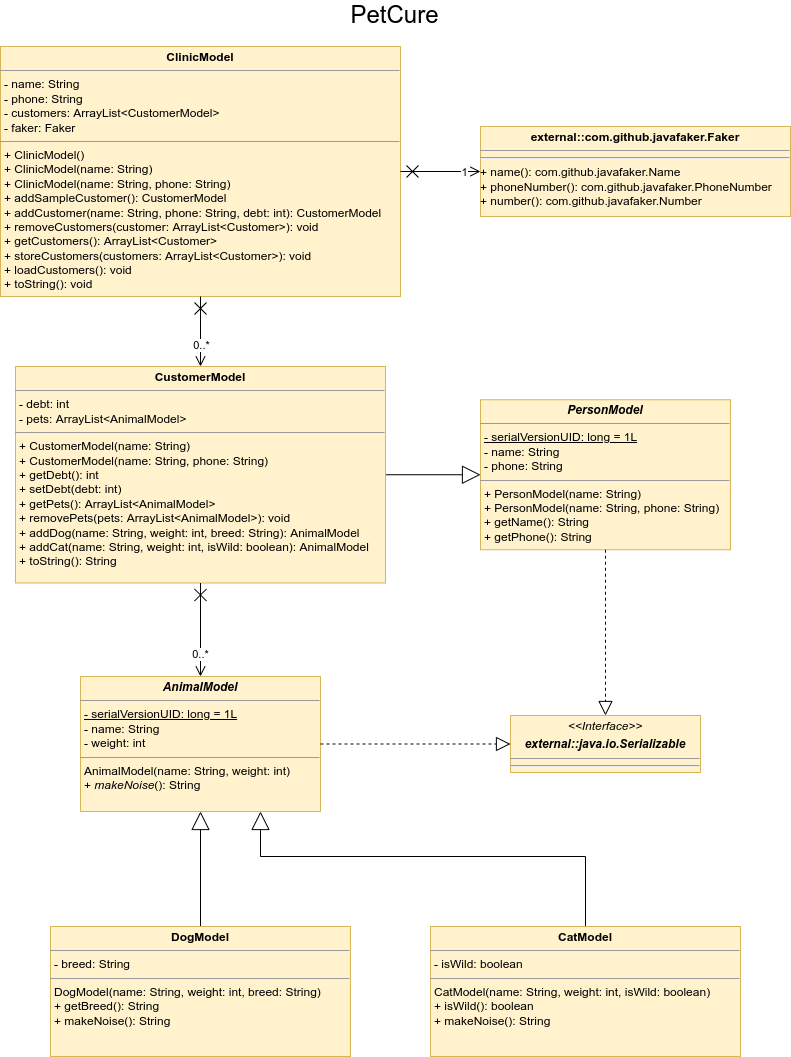

The diagram above was exported from draw.io. Its source (the exported page's mxGraphModel, read from the mxfile embedded in the PNG):
<mxGraphModel dx="2062" dy="1133" grid="1" gridSize="10" guides="1" tooltips="1" connect="1" arrows="1" fold="1" page="1" pageScale="1" pageWidth="827" pageHeight="1169" math="0" shadow="0">
  <root>
    <mxCell id="WIyWlLk6GJQsqaUBKTNV-0" />
    <mxCell id="WIyWlLk6GJQsqaUBKTNV-1" parent="WIyWlLk6GJQsqaUBKTNV-0" />
    <mxCell id="3IjyPWOKDMDdvJxts1Gv-30" value="PetCure" style="text;html=1;align=center;verticalAlign=middle;resizable=0;points=[];autosize=1;strokeColor=none;fillColor=none;fontSize=24;" parent="WIyWlLk6GJQsqaUBKTNV-1" vertex="1">
      <mxGeometry x="364" y="10" width="100" height="30" as="geometry" />
    </mxCell>
    <mxCell id="3IjyPWOKDMDdvJxts1Gv-87" value="" style="endArrow=block;endSize=16;endFill=0;html=1;rounded=0;labelBackgroundColor=none;entryX=0;entryY=0.5;entryDx=0;entryDy=0;exitX=1;exitY=0.5;exitDx=0;exitDy=0;" parent="WIyWlLk6GJQsqaUBKTNV-1" source="nDLdOFFPvJFAg14_-msJ-18" target="nDLdOFFPvJFAg14_-msJ-21" edge="1">
      <mxGeometry width="160" relative="1" as="geometry">
        <mxPoint x="450" y="496" as="sourcePoint" />
        <mxPoint x="550" y="250" as="targetPoint" />
      </mxGeometry>
    </mxCell>
    <mxCell id="3IjyPWOKDMDdvJxts1Gv-91" value="" style="endArrow=block;endSize=16;endFill=0;html=1;rounded=0;labelBackgroundColor=none;exitX=0.5;exitY=0;exitDx=0;exitDy=0;entryX=0.75;entryY=1;entryDx=0;entryDy=0;" parent="WIyWlLk6GJQsqaUBKTNV-1" source="nDLdOFFPvJFAg14_-msJ-12" target="nDLdOFFPvJFAg14_-msJ-14" edge="1">
      <mxGeometry x="-1" y="-50" width="160" relative="1" as="geometry">
        <mxPoint x="340" y="1011" as="sourcePoint" />
        <mxPoint x="340" y="951" as="targetPoint" />
        <mxPoint x="-40" y="-20" as="offset" />
        <Array as="points">
          <mxPoint x="605" y="866" />
          <mxPoint x="280" y="866" />
        </Array>
      </mxGeometry>
    </mxCell>
    <mxCell id="3IjyPWOKDMDdvJxts1Gv-92" value="" style="endArrow=block;endSize=16;endFill=0;html=1;rounded=0;labelBackgroundColor=none;exitX=0.5;exitY=0;exitDx=0;exitDy=0;entryX=0.5;entryY=1;entryDx=0;entryDy=0;" parent="WIyWlLk6GJQsqaUBKTNV-1" source="nDLdOFFPvJFAg14_-msJ-11" target="nDLdOFFPvJFAg14_-msJ-14" edge="1">
      <mxGeometry width="160" relative="1" as="geometry">
        <mxPoint x="130" y="1011" as="sourcePoint" />
        <mxPoint x="260" y="951" as="targetPoint" />
      </mxGeometry>
    </mxCell>
    <mxCell id="nDLdOFFPvJFAg14_-msJ-10" value="&lt;p style=&quot;margin:0px;margin-top:4px;text-align:center;&quot;&gt;&lt;i style=&quot;background-color: initial;&quot;&gt;&amp;lt;&amp;lt;Interface&amp;gt;&amp;gt;&lt;/i&gt;&lt;br&gt;&lt;/p&gt;&lt;p style=&quot;margin:0px;margin-top:4px;text-align:center;&quot;&gt;&lt;i&gt;&lt;b&gt;external::java.io.Serializable&lt;/b&gt;&lt;/i&gt;&lt;br&gt;&lt;/p&gt;&lt;hr size=&quot;1&quot;&gt;&lt;hr&gt;" style="verticalAlign=top;align=left;overflow=fill;fontSize=12;fontFamily=Helvetica;html=1;fillColor=#fff2cc;strokeColor=#d6b656;" parent="WIyWlLk6GJQsqaUBKTNV-1" vertex="1">
      <mxGeometry x="530" y="725" width="190" height="57" as="geometry" />
    </mxCell>
    <mxCell id="nDLdOFFPvJFAg14_-msJ-11" value="&lt;p style=&quot;margin:0px;margin-top:4px;text-align:center;&quot;&gt;&lt;b&gt;DogModel&lt;/b&gt;&lt;/p&gt;&lt;hr size=&quot;1&quot;&gt;&lt;p style=&quot;margin:0px;margin-left:4px;&quot;&gt;&lt;span style=&quot;background-color: initial;&quot;&gt;- breed: String&lt;/span&gt;&lt;/p&gt;&lt;hr size=&quot;1&quot;&gt;&lt;p style=&quot;margin:0px;margin-left:4px;&quot;&gt;DogModel(name: String, weight: int, breed: String)&lt;/p&gt;&lt;p style=&quot;margin:0px;margin-left:4px;&quot;&gt;+ getBreed(): String&lt;/p&gt;&lt;p style=&quot;margin:0px;margin-left:4px;&quot;&gt;+ makeNoise(): String&lt;/p&gt;" style="verticalAlign=top;align=left;overflow=fill;fontSize=12;fontFamily=Helvetica;html=1;fillColor=#fff2cc;strokeColor=#d6b656;" parent="WIyWlLk6GJQsqaUBKTNV-1" vertex="1">
      <mxGeometry x="70" y="936" width="300" height="130" as="geometry" />
    </mxCell>
    <mxCell id="nDLdOFFPvJFAg14_-msJ-12" value="&lt;p style=&quot;margin:0px;margin-top:4px;text-align:center;&quot;&gt;&lt;b&gt;CatModel&lt;/b&gt;&lt;/p&gt;&lt;hr size=&quot;1&quot;&gt;&lt;p style=&quot;margin: 0px 0px 0px 4px;&quot;&gt;&lt;span style=&quot;background-color: initial;&quot;&gt;- isWild: boolean&lt;/span&gt;&lt;/p&gt;&lt;hr size=&quot;1&quot;&gt;&lt;p style=&quot;margin:0px;margin-left:4px;&quot;&gt;CatModel(name: String, weight: int, isWild: boolean)&lt;/p&gt;&lt;p style=&quot;margin:0px;margin-left:4px;&quot;&gt;+ isWild(): boolean&amp;nbsp;&lt;/p&gt;&lt;p style=&quot;margin:0px;margin-left:4px;&quot;&gt;+ makeNoise(): String&lt;br&gt;&lt;/p&gt;" style="verticalAlign=top;align=left;overflow=fill;fontSize=12;fontFamily=Helvetica;html=1;fillColor=#fff2cc;strokeColor=#d6b656;" parent="WIyWlLk6GJQsqaUBKTNV-1" vertex="1">
      <mxGeometry x="450" y="936" width="310" height="130" as="geometry" />
    </mxCell>
    <mxCell id="nDLdOFFPvJFAg14_-msJ-14" value="&lt;p style=&quot;margin:0px;margin-top:4px;text-align:center;&quot;&gt;&lt;b&gt;&lt;i&gt;AnimalModel&lt;/i&gt;&lt;/b&gt;&lt;/p&gt;&lt;hr size=&quot;1&quot;&gt;&lt;p style=&quot;margin:0px;margin-left:4px;&quot;&gt;&lt;u&gt;- serialVersionUID: long = 1L&lt;/u&gt;&lt;br&gt;&lt;/p&gt;&lt;p style=&quot;margin:0px;margin-left:4px;&quot;&gt;- name: String&lt;/p&gt;&lt;p style=&quot;margin:0px;margin-left:4px;&quot;&gt;- weight: int&lt;/p&gt;&lt;hr size=&quot;1&quot;&gt;&lt;p style=&quot;margin:0px;margin-left:4px;&quot;&gt;&lt;span style=&quot;background-color: initial;&quot;&gt;AnimalModel(name: String,&amp;nbsp;&lt;/span&gt;weight&lt;span style=&quot;background-color: initial;&quot;&gt;: int)&lt;/span&gt;&lt;/p&gt;&lt;p style=&quot;margin:0px;margin-left:4px;&quot;&gt;&lt;span style=&quot;background-color: initial;&quot;&gt;+ &lt;i&gt;makeNoise&lt;/i&gt;(): String&lt;/span&gt;&lt;br&gt;&lt;/p&gt;" style="verticalAlign=top;align=left;overflow=fill;fontSize=12;fontFamily=Helvetica;html=1;fillColor=#fff2cc;strokeColor=#d6b656;" parent="WIyWlLk6GJQsqaUBKTNV-1" vertex="1">
      <mxGeometry x="100" y="686" width="240" height="135" as="geometry" />
    </mxCell>
    <mxCell id="nDLdOFFPvJFAg14_-msJ-18" value="&lt;p style=&quot;margin:0px;margin-top:4px;text-align:center;&quot;&gt;&lt;b&gt;CustomerModel&lt;/b&gt;&lt;/p&gt;&lt;hr size=&quot;1&quot;&gt;&lt;p style=&quot;margin:0px;margin-left:4px;&quot;&gt;&lt;span style=&quot;background-color: initial;&quot;&gt;- debt: int&lt;/span&gt;&lt;br&gt;&lt;/p&gt;&lt;p style=&quot;margin:0px;margin-left:4px;&quot;&gt;- pets: ArrayList&amp;lt;AnimalModel&amp;gt;&lt;/p&gt;&lt;hr size=&quot;1&quot;&gt;&lt;p style=&quot;margin:0px;margin-left:4px;&quot;&gt;+ CustomerModel(name: String)&lt;/p&gt;&lt;p style=&quot;margin:0px;margin-left:4px;&quot;&gt;+ CustomerModel(name: String, phone: String)&lt;/p&gt;&lt;p style=&quot;margin:0px;margin-left:4px;&quot;&gt;+ getDebt(): int&lt;/p&gt;&lt;p style=&quot;margin:0px;margin-left:4px;&quot;&gt;+ setDebt(debt: int)&lt;/p&gt;&lt;p style=&quot;margin:0px;margin-left:4px;&quot;&gt;+ getPets(): ArrayList&amp;lt;AnimalModel&amp;gt;&lt;/p&gt;&lt;p style=&quot;margin:0px;margin-left:4px;&quot;&gt;+&amp;nbsp;removePets(pets: ArrayList&amp;lt;AnimalModel&amp;gt;): void&lt;/p&gt;&lt;p style=&quot;margin:0px;margin-left:4px;&quot;&gt;+ addDog(name: String, weight: int, breed: String): AnimalModel&lt;/p&gt;&lt;p style=&quot;margin:0px;margin-left:4px;&quot;&gt;+ addCat(name: String, weight: int, isWild: boolean): AnimalModel&lt;/p&gt;&lt;p style=&quot;margin:0px;margin-left:4px;&quot;&gt;+ toString(): String&lt;/p&gt;" style="verticalAlign=top;align=left;overflow=fill;fontSize=12;fontFamily=Helvetica;html=1;fillColor=#fff2cc;strokeColor=#d6b656;" parent="WIyWlLk6GJQsqaUBKTNV-1" vertex="1">
      <mxGeometry x="35" y="376" width="370" height="216.5" as="geometry" />
    </mxCell>
    <mxCell id="nDLdOFFPvJFAg14_-msJ-21" value="&lt;p style=&quot;margin:0px;margin-top:4px;text-align:center;&quot;&gt;&lt;b&gt;&lt;i&gt;PersonModel&lt;/i&gt;&lt;/b&gt;&lt;/p&gt;&lt;hr size=&quot;1&quot;&gt;&lt;p style=&quot;margin:0px;margin-left:4px;&quot;&gt;&lt;u&gt;- serialVersionUID: long = 1L&lt;/u&gt;&lt;br&gt;&lt;/p&gt;&lt;p style=&quot;margin:0px;margin-left:4px;&quot;&gt;- name: String&lt;/p&gt;&lt;p style=&quot;margin:0px;margin-left:4px;&quot;&gt;&lt;span style=&quot;background-color: initial;&quot;&gt;- phone: String&lt;/span&gt;&lt;/p&gt;&lt;hr size=&quot;1&quot;&gt;&lt;p style=&quot;margin:0px;margin-left:4px;&quot;&gt;+ PersonModel(name: String)&lt;/p&gt;&lt;p style=&quot;margin:0px;margin-left:4px;&quot;&gt;+ PersonModel(name: String, phone: String)&lt;/p&gt;&lt;p style=&quot;margin:0px;margin-left:4px;&quot;&gt;+ getName(): String&lt;/p&gt;&lt;p style=&quot;margin:0px;margin-left:4px;&quot;&gt;+ getPhone(): String&lt;/p&gt;" style="verticalAlign=top;align=left;overflow=fill;fontSize=12;fontFamily=Helvetica;html=1;fillColor=#fff2cc;strokeColor=#d6b656;" parent="WIyWlLk6GJQsqaUBKTNV-1" vertex="1">
      <mxGeometry x="500" y="409.25" width="250" height="150" as="geometry" />
    </mxCell>
    <mxCell id="nDLdOFFPvJFAg14_-msJ-22" value="&lt;p style=&quot;margin:0px;margin-top:4px;text-align:center;&quot;&gt;&lt;b&gt;ClinicModel&lt;/b&gt;&lt;/p&gt;&lt;hr size=&quot;1&quot;&gt;&lt;p style=&quot;margin:0px;margin-left:4px;&quot;&gt;- name: String&lt;/p&gt;&lt;p style=&quot;margin:0px;margin-left:4px;&quot;&gt;- phone: String&lt;/p&gt;&lt;p style=&quot;margin:0px;margin-left:4px;&quot;&gt;- customers: ArrayList&amp;lt;CustomerModel&amp;gt;&lt;/p&gt;&lt;p style=&quot;margin:0px;margin-left:4px;&quot;&gt;- faker: Faker&lt;/p&gt;&lt;hr size=&quot;1&quot;&gt;&lt;p style=&quot;margin:0px;margin-left:4px;&quot;&gt;+ ClinicModel()&lt;br&gt;&lt;/p&gt;&lt;p style=&quot;margin:0px;margin-left:4px;&quot;&gt;+ ClinicModel(name: String)&lt;br&gt;&lt;/p&gt;&lt;p style=&quot;margin:0px;margin-left:4px;&quot;&gt;+ ClinicModel(name: String, phone: String)&lt;/p&gt;&lt;p style=&quot;margin:0px;margin-left:4px;&quot;&gt;+ addSampleCustomer(): CustomerModel&lt;/p&gt;&lt;p style=&quot;margin:0px;margin-left:4px;&quot;&gt;+ addCustomer(name: String, phone: String, debt: int): CustomerModel&lt;/p&gt;&lt;p style=&quot;margin:0px;margin-left:4px;&quot;&gt;+ removeCustomers(customer: ArrayList&amp;lt;Customer&amp;gt;): void&lt;/p&gt;&lt;p style=&quot;margin:0px;margin-left:4px;&quot;&gt;+ getCustomers(): ArrayList&amp;lt;Customer&amp;gt;&lt;/p&gt;&lt;p style=&quot;margin:0px;margin-left:4px;&quot;&gt;+ storeCustomers(customers: ArrayList&amp;lt;Customer&amp;gt;): void&lt;/p&gt;&lt;p style=&quot;margin:0px;margin-left:4px;&quot;&gt;+ loadCustomers(): void&lt;/p&gt;&lt;p style=&quot;margin:0px;margin-left:4px;&quot;&gt;+&amp;nbsp;toString(): void&lt;br&gt;&lt;/p&gt;" style="verticalAlign=top;align=left;overflow=fill;fontSize=12;fontFamily=Helvetica;html=1;fillColor=#fff2cc;strokeColor=#d6b656;" parent="WIyWlLk6GJQsqaUBKTNV-1" vertex="1">
      <mxGeometry x="20" y="56" width="400" height="250" as="geometry" />
    </mxCell>
    <mxCell id="nDLdOFFPvJFAg14_-msJ-25" value="" style="endArrow=block;dashed=1;endFill=0;endSize=12;html=1;rounded=0;labelBackgroundColor=none;exitX=0.5;exitY=1;exitDx=0;exitDy=0;entryX=0.5;entryY=0;entryDx=0;entryDy=0;" parent="WIyWlLk6GJQsqaUBKTNV-1" source="nDLdOFFPvJFAg14_-msJ-21" target="nDLdOFFPvJFAg14_-msJ-10" edge="1">
      <mxGeometry width="160" relative="1" as="geometry">
        <mxPoint x="710" y="335.99999999999983" as="sourcePoint" />
        <mxPoint x="870" y="335.99999999999983" as="targetPoint" />
      </mxGeometry>
    </mxCell>
    <mxCell id="nDLdOFFPvJFAg14_-msJ-55" value="" style="endArrow=block;dashed=1;endFill=0;endSize=12;html=1;rounded=0;labelBackgroundColor=none;exitX=1;exitY=0.5;exitDx=0;exitDy=0;entryX=0;entryY=0.5;entryDx=0;entryDy=0;" parent="WIyWlLk6GJQsqaUBKTNV-1" source="nDLdOFFPvJFAg14_-msJ-14" target="nDLdOFFPvJFAg14_-msJ-10" edge="1">
      <mxGeometry width="160" relative="1" as="geometry">
        <mxPoint x="539.9999999999998" y="729" as="sourcePoint" />
        <mxPoint x="580" y="775.9999999999998" as="targetPoint" />
      </mxGeometry>
    </mxCell>
    <mxCell id="Y9GTFYL-3mqo2k72QRLI-7" value="" style="endArrow=open;startArrow=cross;endFill=0;startFill=0;endSize=8;startSize=10;html=1;rounded=0;strokeColor=#000000;exitX=0.5;exitY=1;exitDx=0;exitDy=0;entryX=0.5;entryY=0;entryDx=0;entryDy=0;" parent="WIyWlLk6GJQsqaUBKTNV-1" source="nDLdOFFPvJFAg14_-msJ-22" target="nDLdOFFPvJFAg14_-msJ-18" edge="1">
      <mxGeometry width="160" relative="1" as="geometry">
        <mxPoint x="80" y="466" as="sourcePoint" />
        <mxPoint x="240" y="466" as="targetPoint" />
      </mxGeometry>
    </mxCell>
    <mxCell id="azBtmt4fje5sGsHlslb0-1" value="0..*" style="edgeLabel;html=1;align=center;verticalAlign=middle;resizable=0;points=[];" vertex="1" connectable="0" parent="Y9GTFYL-3mqo2k72QRLI-7">
      <mxGeometry x="0.4571" relative="1" as="geometry">
        <mxPoint y="-3" as="offset" />
      </mxGeometry>
    </mxCell>
    <mxCell id="989psOR3Lz9f40KygaCg-3" value="&lt;p style=&quot;margin:0px;margin-top:4px;text-align:center;&quot;&gt;&lt;span style=&quot;background-color: initial;&quot;&gt;&lt;b style=&quot;&quot;&gt;external::com.github.javafaker.Faker&lt;/b&gt;&lt;/span&gt;&lt;br&gt;&lt;/p&gt;&lt;hr size=&quot;1&quot;&gt;&lt;hr&gt;+ name(): com.github.javafaker.Name&lt;br&gt;+ phoneNumber(): com.github.javafaker.PhoneNumber&lt;br&gt;+ number(): com.github.javafaker.Number" style="verticalAlign=top;align=left;overflow=fill;fontSize=12;fontFamily=Helvetica;html=1;fillColor=#fff2cc;strokeColor=#d6b656;" parent="WIyWlLk6GJQsqaUBKTNV-1" vertex="1">
      <mxGeometry x="500" y="136" width="310" height="90" as="geometry" />
    </mxCell>
    <mxCell id="989psOR3Lz9f40KygaCg-5" value="" style="endArrow=open;startArrow=cross;endFill=0;startFill=0;endSize=8;startSize=10;html=1;rounded=0;strokeColor=#000000;exitX=1;exitY=0.5;exitDx=0;exitDy=0;entryX=0;entryY=0.5;entryDx=0;entryDy=0;" parent="WIyWlLk6GJQsqaUBKTNV-1" source="nDLdOFFPvJFAg14_-msJ-22" target="989psOR3Lz9f40KygaCg-3" edge="1">
      <mxGeometry width="160" relative="1" as="geometry">
        <mxPoint x="487" y="236" as="sourcePoint" />
        <mxPoint x="500" y="399.5" as="targetPoint" />
      </mxGeometry>
    </mxCell>
    <mxCell id="azBtmt4fje5sGsHlslb0-3" value="1" style="edgeLabel;html=1;align=center;verticalAlign=middle;resizable=0;points=[];" vertex="1" connectable="0" parent="989psOR3Lz9f40KygaCg-5">
      <mxGeometry x="0.5702" y="-1" relative="1" as="geometry">
        <mxPoint y="-1" as="offset" />
      </mxGeometry>
    </mxCell>
    <mxCell id="azBtmt4fje5sGsHlslb0-0" value="" style="endArrow=open;startArrow=cross;endFill=0;startFill=0;endSize=8;startSize=10;html=1;rounded=0;strokeColor=#000000;exitX=0.5;exitY=1;exitDx=0;exitDy=0;entryX=0.5;entryY=0;entryDx=0;entryDy=0;" edge="1" parent="WIyWlLk6GJQsqaUBKTNV-1" source="nDLdOFFPvJFAg14_-msJ-18" target="nDLdOFFPvJFAg14_-msJ-14">
      <mxGeometry width="160" relative="1" as="geometry">
        <mxPoint x="210" y="611" as="sourcePoint" />
        <mxPoint x="210" y="681" as="targetPoint" />
      </mxGeometry>
    </mxCell>
    <mxCell id="azBtmt4fje5sGsHlslb0-2" value="0..*" style="edgeLabel;html=1;align=center;verticalAlign=middle;resizable=0;points=[];" vertex="1" connectable="0" parent="azBtmt4fje5sGsHlslb0-0">
      <mxGeometry x="0.5936" y="-1" relative="1" as="geometry">
        <mxPoint y="-4" as="offset" />
      </mxGeometry>
    </mxCell>
  </root>
</mxGraphModel>